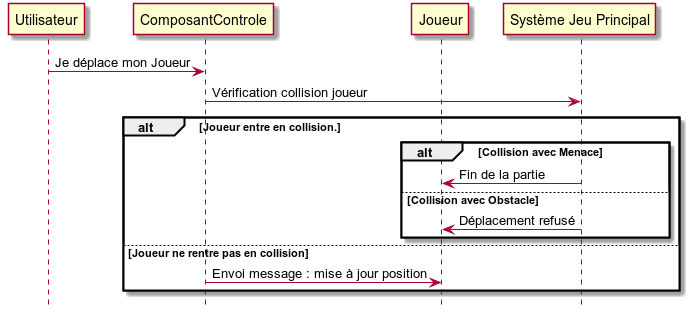

The diagram above was rendered by PlantUML. Its source (embedded in the PNG):
@startuml
hide footbox

participant "Utilisateur" as user

participant "ComposantControle" as compContr
participant "Joueur" as joueur
participant "Système Jeu Principal" as systeme


user -> compContr : Je déplace mon Joueur
compContr -> systeme : Vérification collision joueur

alt Joueur entre en collision.
    alt Collision avec Menace
        joueur <- systeme : Fin de la partie
    else Collision avec Obstacle
        joueur <- systeme : Déplacement refusé
    end
else Joueur ne rentre pas en collision
    compContr -> joueur : Envoi message : mise à jour position
end

@enduml